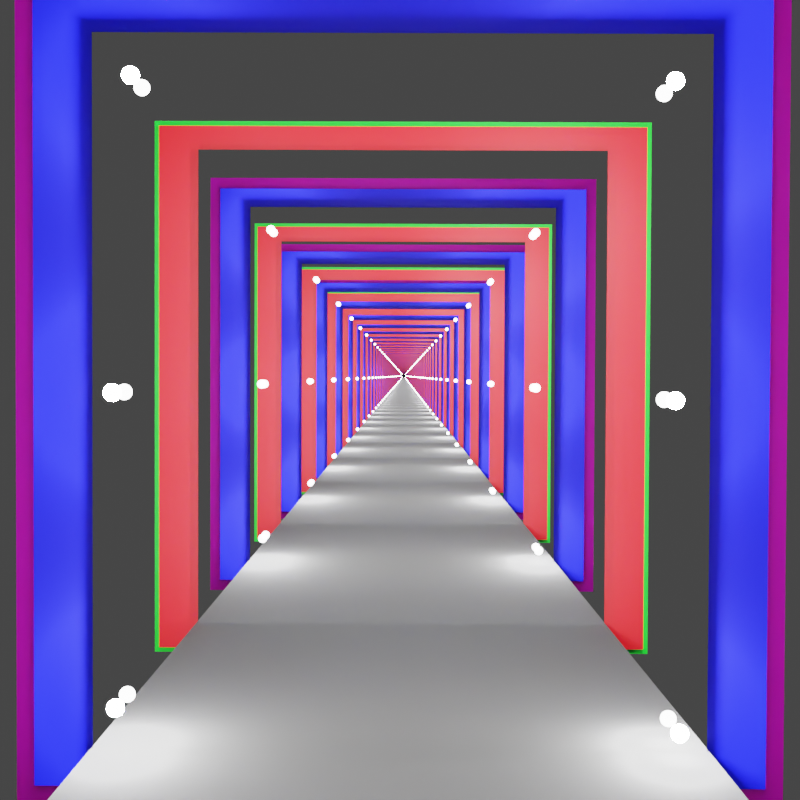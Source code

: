 # Source: FakeHallway.blend  (saved by Blender 3.2.14; exported with 4.5.12 LTS)
import bpy
from mathutils import Matrix  # noqa: F401  (used for matrix-valued properties, if any)

bpy.ops.wm.read_factory_settings(use_empty=True)
scene = bpy.context.scene
scene.name = 'Scene'

# ---- collections
col_collection = bpy.data.collections.new('Collection'); scene.collection.children.link(col_collection)

# ---- materials (node trees are filled in below, after node groups)
mat_material = bpy.data.materials.new('Material')
mat_material.alpha_threshold = 0.0
mat_material.line_color = (0.0, 0.0, 0.0, 1.0)
mat_material_001 = bpy.data.materials.new('Material.001')
mat_material_002 = bpy.data.materials.new('Material.002')
mat_material_003 = bpy.data.materials.new('Material.003')
mat_material_004 = bpy.data.materials.new('Material.004')
mat_material_005 = bpy.data.materials.new('Material.005')

# ---- material node trees
mat_material.use_nodes = True; mat_material.node_tree.nodes.clear()
_N = mat_material.node_tree.nodes; _L = mat_material.node_tree.links
n0 = _N.new('ShaderNodeOutputMaterial'); n0.name = 'Material Output'; n0.location = (300, 300)
n1 = _N.new('ShaderNodeBsdfPrincipled'); n1.name = 'Principled BSDF'; n1.location = (10, 300)
n1.distribution = 'GGX'
n1.subsurface_method = 'RANDOM_WALK_SKIN'
n1.inputs[0].default_value = (1.0, 1.0, 1.0, 1.0)
n1.inputs[1].default_value = 1.0
n1.inputs[2].default_value = 0.0
n1.inputs[3].default_value = 1.45
n1.inputs[27].default_value = (0.0, 0.0, 0.0, 1.0)
n1.inputs[28].default_value = 1.0
_L.new(n1.outputs[0], n0.inputs[0])
n0.is_active_output = True
mat_material_001.use_nodes = True; mat_material_001.node_tree.nodes.clear()
_N = mat_material_001.node_tree.nodes; _L = mat_material_001.node_tree.links
n0 = _N.new('ShaderNodeBsdfPrincipled'); n0.name = 'Principled BSDF'; n0.location = (10, 300)
n0.distribution = 'GGX'
n0.subsurface_method = 'RANDOM_WALK_SKIN'
n0.inputs[0].default_value = (0.0, 0.001859, 0.8, 1.0)
n0.inputs[3].default_value = 1.45
n0.inputs[27].default_value = (0.0, 0.0, 0.0, 1.0)
n0.inputs[28].default_value = 1.0
n1 = _N.new('ShaderNodeOutputMaterial'); n1.name = 'Material Output'; n1.location = (300, 300)
_L.new(n0.outputs[0], n1.inputs[0])
n1.is_active_output = True
mat_material_002.use_nodes = True; mat_material_002.node_tree.nodes.clear()
_N = mat_material_002.node_tree.nodes; _L = mat_material_002.node_tree.links
n0 = _N.new('ShaderNodeBsdfPrincipled'); n0.name = 'Principled BSDF'; n0.location = (10, 300)
n0.distribution = 'GGX'
n0.subsurface_method = 'RANDOM_WALK_SKIN'
n0.inputs[0].default_value = (0.8, 0.0, 0.003871, 1.0)
n0.inputs[3].default_value = 1.45
n0.inputs[27].default_value = (0.0, 0.0, 0.0, 1.0)
n0.inputs[28].default_value = 1.0
n1 = _N.new('ShaderNodeOutputMaterial'); n1.name = 'Material Output'; n1.location = (300, 300)
_L.new(n0.outputs[0], n1.inputs[0])
n1.is_active_output = True
mat_material_003.use_nodes = True; mat_material_003.node_tree.nodes.clear()
_N = mat_material_003.node_tree.nodes; _L = mat_material_003.node_tree.links
n0 = _N.new('ShaderNodeBsdfPrincipled'); n0.name = 'Principled BSDF'; n0.location = (10, 300)
n0.distribution = 'GGX'
n0.subsurface_method = 'RANDOM_WALK_SKIN'
n0.inputs[0].default_value = (0.0, 0.8, 0.01335, 1.0)
n0.inputs[3].default_value = 1.45
n0.inputs[27].default_value = (0.0, 0.0, 0.0, 1.0)
n0.inputs[28].default_value = 1.0
n1 = _N.new('ShaderNodeOutputMaterial'); n1.name = 'Material Output'; n1.location = (300, 300)
_L.new(n0.outputs[0], n1.inputs[0])
n1.is_active_output = True
mat_material_004.use_nodes = True; mat_material_004.node_tree.nodes.clear()
_N = mat_material_004.node_tree.nodes; _L = mat_material_004.node_tree.links
n0 = _N.new('ShaderNodeBsdfPrincipled'); n0.name = 'Principled BSDF'; n0.location = (10, 300)
n0.distribution = 'GGX'
n0.subsurface_method = 'RANDOM_WALK_SKIN'
n0.inputs[0].default_value = (0.8, 0.0, 0.7221, 1.0)
n0.inputs[3].default_value = 1.45
n0.inputs[27].default_value = (0.0, 0.0, 0.0, 1.0)
n0.inputs[28].default_value = 1.0
n1 = _N.new('ShaderNodeOutputMaterial'); n1.name = 'Material Output'; n1.location = (300, 300)
_L.new(n0.outputs[0], n1.inputs[0])
n1.is_active_output = True
mat_material_005.use_nodes = True; mat_material_005.node_tree.nodes.clear()
_N = mat_material_005.node_tree.nodes; _L = mat_material_005.node_tree.links
n0 = _N.new('ShaderNodeBsdfPrincipled'); n0.name = 'Principled BSDF'; n0.location = (10, 300)
n0.distribution = 'GGX'
n0.subsurface_method = 'RANDOM_WALK_SKIN'
n0.inputs[0].default_value = (0.04928, 0.04928, 0.04928, 1.0)
n0.inputs[2].default_value = 1.0
n0.inputs[3].default_value = 1.45
n0.inputs[27].default_value = (0.0, 0.0, 0.0, 1.0)
n0.inputs[28].default_value = 1.0
n1 = _N.new('ShaderNodeOutputMaterial'); n1.name = 'Material Output'; n1.location = (300, 300)
_L.new(n0.outputs[0], n1.inputs[0])
n1.is_active_output = True

# ---- world
world_world = bpy.data.worlds.new('World'); scene.world = world_world
world_world.use_nodes = True; world_world.node_tree.nodes.clear()
_N = world_world.node_tree.nodes; _L = world_world.node_tree.links
n0 = _N.new('ShaderNodeOutputWorld'); n0.name = 'World Output'; n0.location = (300, 300)
n1 = _N.new('ShaderNodeBackground'); n1.name = 'Background'; n1.location = (10, 300)
n1.inputs[0].default_value = (0.05088, 0.05088, 0.05088, 1.0)
_L.new(n1.outputs[0], n0.inputs[0])
n0.is_active_output = True
world_world.color = (0.05088, 0.05088, 0.05088)
world_world.use_sun_shadow = False
world_world.sun_shadow_jitter_overblur = 0.0

# ---- cameras
cam_camera = bpy.data.cameras.new('Camera')
cam_camera.clip_end = 1374.0
cam_camera.lens = 52.0
cam_camera.ortho_scale = 7.314

# ---- lights
light_light_006 = bpy.data.lights.new('Light.006', 'POINT')
light_light_006.transmission_factor = 0.0
light_light_006.energy = 2558.0
light_light_006.shadow_soft_size = 0.1
light_light_006.shadow_maximum_resolution = 0.006
light_light_006.use_absolute_resolution = True
light_light_007 = bpy.data.lights.new('Light.007', 'POINT')
light_light_007.transmission_factor = 0.0
light_light_007.energy = 1000.0
light_light_007.shadow_soft_size = 0.1
light_light_007.shadow_maximum_resolution = 0.006
light_light_007.use_absolute_resolution = True
light_light_008 = bpy.data.lights.new('Light.008', 'POINT')
light_light_008.transmission_factor = 0.0
light_light_008.energy = 1000.0
light_light_008.shadow_soft_size = 0.1
light_light_008.shadow_maximum_resolution = 0.006
light_light_008.use_absolute_resolution = True
light_light_009 = bpy.data.lights.new('Light.009', 'POINT')
light_light_009.transmission_factor = 0.0
light_light_009.energy = 1000.0
light_light_009.shadow_soft_size = 0.1
light_light_009.shadow_maximum_resolution = 0.006
light_light_009.use_absolute_resolution = True
light_light_010 = bpy.data.lights.new('Light.010', 'POINT')
light_light_010.transmission_factor = 0.0
light_light_010.energy = 1000.0
light_light_010.shadow_soft_size = 0.1
light_light_010.shadow_maximum_resolution = 0.006
light_light_010.use_absolute_resolution = True
light_light_011 = bpy.data.lights.new('Light.011', 'POINT')
light_light_011.transmission_factor = 0.0
light_light_011.energy = 1000.0
light_light_011.shadow_soft_size = 0.1
light_light_011.shadow_maximum_resolution = 0.006
light_light_011.use_absolute_resolution = True

# ---- meshes
me_cube = bpy.data.meshes.new('Cube')
me_cube.from_pydata([(1.0, 1.0, 1.0), (1.0, 1.0, -1.0), (1.0, -1.0, 1.0), (1.0, -1.0, -1.0), (-1.0, 1.0, 1.0), (-1.0, 1.0, -1.0), (-1.0, -1.0, 1.0), (-1.0, -1.0, -1.0)], [], [(0, 4, 6, 2), (3, 2, 6, 7), (7, 6, 4, 5), (5, 1, 3, 7), (1, 0, 2, 3), (5, 4, 0, 1)])
_uv = me_cube.uv_layers.new(name='UVMap')
_uv.uv.foreach_set('vector', [0.625, 0.5, 0.875, 0.5, 0.875, 0.75, 0.625, 0.75, 0.375, 0.75, 0.625, 0.75, 0.625, 1.0, 0.375, 1.0, 0.375, 0.0, 0.625, 0.0, 0.625, 0.25, 0.375, 0.25, 0.125, 0.5, 0.375, 0.5, 0.375, 0.75, 0.125, 0.75, 0.375, 0.5, 0.625, 0.5, 0.625, 0.75, 0.375, 0.75, 0.375, 0.25, 0.625, 0.25, 0.625, 0.5, 0.375, 0.5])
me_cube.materials.append(mat_material)
me_cube.use_mirror_vertex_groups = False
me_cube.update()
me_cube_001 = bpy.data.meshes.new('Cube.001')
me_cube_001.from_pydata([(1.0, 1.0, 1.0), (1.0, 1.0, -1.0), (1.0, -1.0, 1.0), (1.0, -1.0, -1.0), (-1.0, 1.0, 1.0), (-1.0, 1.0, -1.0), (-1.0, -1.0, 1.0), (-1.0, -1.0, -1.0)], [], [(0, 4, 6, 2), (3, 2, 6, 7), (7, 6, 4, 5), (5, 1, 3, 7), (1, 0, 2, 3), (5, 4, 0, 1)])
_uv = me_cube_001.uv_layers.new(name='UVMap')
_uv.uv.foreach_set('vector', [0.625, 0.5, 0.875, 0.5, 0.875, 0.75, 0.625, 0.75, 0.375, 0.75, 0.625, 0.75, 0.625, 1.0, 0.375, 1.0, 0.375, 0.0, 0.625, 0.0, 0.625, 0.25, 0.375, 0.25, 0.125, 0.5, 0.375, 0.5, 0.375, 0.75, 0.125, 0.75, 0.375, 0.5, 0.625, 0.5, 0.625, 0.75, 0.375, 0.75, 0.375, 0.25, 0.625, 0.25, 0.625, 0.5, 0.375, 0.5])
me_cube_001.materials.append(mat_material)
me_cube_001.use_mirror_vertex_groups = False
me_cube_001.update()
me_cube_002 = bpy.data.meshes.new('Cube.002')
me_cube_002.from_pydata([(-1.0, -1.0, -1.0), (-1.0, -1.0, 1.0), (-1.0, 1.0, -1.0), (-1.0, 1.0, 1.0), (1.0, -1.0, -1.0), (1.0, -1.0, 1.0), (1.0, 1.0, -1.0), (1.0, 1.0, 1.0)], [], [(0, 1, 3, 2), (2, 3, 7, 6), (6, 7, 5, 4), (4, 5, 1, 0), (2, 6, 4, 0), (7, 3, 1, 5)])
_uv = me_cube_002.uv_layers.new(name='UVMap')
_uv.uv.foreach_set('vector', [0.375, 0.0, 0.625, 0.0, 0.625, 0.25, 0.375, 0.25, 0.375, 0.25, 0.625, 0.25, 0.625, 0.5, 0.375, 0.5, 0.375, 0.5, 0.625, 0.5, 0.625, 0.75, 0.375, 0.75, 0.375, 0.75, 0.625, 0.75, 0.625, 1.0, 0.375, 1.0, 0.125, 0.5, 0.375, 0.5, 0.375, 0.75, 0.125, 0.75, 0.625, 0.5, 0.875, 0.5, 0.875, 0.75, 0.625, 0.75])
me_cube_002.materials.append(mat_material_001)
me_cube_002.update()
me_cube_003 = bpy.data.meshes.new('Cube.003')
me_cube_003.from_pydata([(-1.0, -1.0, -1.0), (-1.0, -1.0, 1.0), (-1.0, 1.0, -1.0), (-1.0, 1.0, 1.0), (1.0, -1.0, -1.0), (1.0, -1.0, 1.0), (1.0, 1.0, -1.0), (1.0, 1.0, 1.0)], [], [(0, 1, 3, 2), (2, 3, 7, 6), (6, 7, 5, 4), (4, 5, 1, 0), (2, 6, 4, 0), (7, 3, 1, 5)])
_uv = me_cube_003.uv_layers.new(name='UVMap')
_uv.uv.foreach_set('vector', [0.375, 0.0, 0.625, 0.0, 0.625, 0.25, 0.375, 0.25, 0.375, 0.25, 0.625, 0.25, 0.625, 0.5, 0.375, 0.5, 0.375, 0.5, 0.625, 0.5, 0.625, 0.75, 0.375, 0.75, 0.375, 0.75, 0.625, 0.75, 0.625, 1.0, 0.375, 1.0, 0.125, 0.5, 0.375, 0.5, 0.375, 0.75, 0.125, 0.75, 0.625, 0.5, 0.875, 0.5, 0.875, 0.75, 0.625, 0.75])
me_cube_003.materials.append(mat_material_002)
me_cube_003.update()
me_cube_004 = bpy.data.meshes.new('Cube.004')
me_cube_004.from_pydata([(-1.0, -1.0, -1.0), (-1.0, -1.0, 1.0), (-1.0, 1.0, -1.0), (-1.0, 1.0, 1.0), (1.0, -1.0, -1.0), (1.0, -1.0, 1.0), (1.0, 1.0, -1.0), (1.0, 1.0, 1.0)], [], [(0, 1, 3, 2), (2, 3, 7, 6), (6, 7, 5, 4), (4, 5, 1, 0), (2, 6, 4, 0), (7, 3, 1, 5)])
_uv = me_cube_004.uv_layers.new(name='UVMap')
_uv.uv.foreach_set('vector', [0.375, 0.0, 0.625, 0.0, 0.625, 0.25, 0.375, 0.25, 0.375, 0.25, 0.625, 0.25, 0.625, 0.5, 0.375, 0.5, 0.375, 0.5, 0.625, 0.5, 0.625, 0.75, 0.375, 0.75, 0.375, 0.75, 0.625, 0.75, 0.625, 1.0, 0.375, 1.0, 0.125, 0.5, 0.375, 0.5, 0.375, 0.75, 0.125, 0.75, 0.625, 0.5, 0.875, 0.5, 0.875, 0.75, 0.625, 0.75])
me_cube_004.materials.append(mat_material_003)
me_cube_004.update()
me_cube_005 = bpy.data.meshes.new('Cube.005')
me_cube_005.from_pydata([(-1.0, -1.0, -1.0), (-1.0, -1.0, 1.0), (-1.0, 1.0, -1.0), (-1.0, 1.0, 1.0), (1.0, -1.0, -1.0), (1.0, -1.0, 1.0), (1.0, 1.0, -1.0), (1.0, 1.0, 1.0)], [], [(0, 1, 3, 2), (2, 3, 7, 6), (6, 7, 5, 4), (4, 5, 1, 0), (2, 6, 4, 0), (7, 3, 1, 5)])
_uv = me_cube_005.uv_layers.new(name='UVMap')
_uv.uv.foreach_set('vector', [0.375, 0.0, 0.625, 0.0, 0.625, 0.25, 0.375, 0.25, 0.375, 0.25, 0.625, 0.25, 0.625, 0.5, 0.375, 0.5, 0.375, 0.5, 0.625, 0.5, 0.625, 0.75, 0.375, 0.75, 0.375, 0.75, 0.625, 0.75, 0.625, 1.0, 0.375, 1.0, 0.125, 0.5, 0.375, 0.5, 0.375, 0.75, 0.125, 0.75, 0.625, 0.5, 0.875, 0.5, 0.875, 0.75, 0.625, 0.75])
me_cube_005.materials.append(mat_material_004)
me_cube_005.update()
me_plane = bpy.data.meshes.new('Plane')
me_plane.from_pydata([(-1.0, -1.0, 0.0), (1.0, -1.0, 0.0), (-1.0, 1.0, 0.0), (1.0, 1.0, 0.0)], [], [(0, 1, 3, 2)])
_uv = me_plane.uv_layers.new(name='UVMap')
_uv.uv.foreach_set('vector', [0.0, 0.0, 1.0, 0.0, 1.0, 1.0, 0.0, 1.0])
me_plane.materials.append(mat_material_005)
me_plane.update()

# ---- objects
ob_cube = bpy.data.objects.new('Cube', me_cube)
ob_camera = bpy.data.objects.new('Camera', cam_camera)
ob_cube_001 = bpy.data.objects.new('Cube.001', me_cube_001)
ob_light_006 = bpy.data.objects.new('Light.006', light_light_006)
ob_light_007 = bpy.data.objects.new('Light.007', light_light_007)
ob_light_008 = bpy.data.objects.new('Light.008', light_light_008)
ob_light_009 = bpy.data.objects.new('Light.009', light_light_009)
ob_light_010 = bpy.data.objects.new('Light.010', light_light_010)
ob_light_011 = bpy.data.objects.new('Light.011', light_light_011)
ob_cube_002 = bpy.data.objects.new('Cube.002', me_cube_002)
ob_cube_003 = bpy.data.objects.new('Cube.003', me_cube_003)
ob_cube_004 = bpy.data.objects.new('Cube.004', me_cube_004)
ob_cube_005 = bpy.data.objects.new('Cube.005', me_cube_005)
ob_plane = bpy.data.objects.new('Plane', me_plane)

# ---- transforms, parenting, visibility, modifiers, constraints
ob_cube.location = (5.404, 0.0, 0.0)
ob_cube.scale = (1.0, 3.553, 4.139)
ob_cube.lock_rotations_4d = False
ob_cube.empty_display_type = 'ARROWS'
ob_cube.lineart.crease_threshold = 0.0
ob_camera.location = (12.85, 0.02866, 0.2222)
ob_camera.rotation_euler = (1.55, -0.004019, 1.574)
ob_camera.scale = (1.0, 1.0, 1.0)
ob_camera.lock_rotations_4d = False
ob_camera.empty_display_type = 'ARROWS'
ob_camera.color = (0.0, 0.0, 0.0, 0.0)
ob_camera.display_type = 'WIRE'
ob_camera.lineart.crease_threshold = 0.0
ob_cube_001.location = (14.24, 0.0, 0.0)
ob_cube_001.scale = (1.0, 3.553, 4.139)
ob_cube_001.lock_rotations_4d = False
ob_cube_001.empty_display_type = 'ARROWS'
ob_cube_001.lineart.crease_threshold = 0.0
ob_light_006.location = (12.96, 3.055, 3.53)
ob_light_006.rotation_euler = (0.6503, 0.05522, 1.866)
ob_light_006.lock_rotations_4d = False
ob_light_006.empty_display_type = 'ARROWS'
ob_light_006.color = (0.0, 0.0, 0.0, 0.0)
ob_light_006.lineart.crease_threshold = 0.0
ob_light_007.location = (12.96, -3.044, 3.578)
ob_light_007.rotation_euler = (0.6503, 0.05522, 1.866)
ob_light_007.lock_rotations_4d = False
ob_light_007.empty_display_type = 'ARROWS'
ob_light_007.color = (0.0, 0.0, 0.0, 0.0)
ob_light_007.lineart.crease_threshold = 0.0
ob_light_008.location = (12.96, -3.221, -3.551)
ob_light_008.rotation_euler = (0.6503, 0.05522, 1.866)
ob_light_008.lock_rotations_4d = False
ob_light_008.empty_display_type = 'ARROWS'
ob_light_008.color = (0.0, 0.0, 0.0, 0.0)
ob_light_008.lineart.crease_threshold = 0.0
ob_light_009.location = (12.96, 3.167, -3.808)
ob_light_009.rotation_euler = (0.6503, 0.05522, 1.866)
ob_light_009.lock_rotations_4d = False
ob_light_009.empty_display_type = 'ARROWS'
ob_light_009.color = (0.0, 0.0, 0.0, 0.0)
ob_light_009.lineart.crease_threshold = 0.0
ob_light_010.location = (12.96, 3.087, -0.04259)
ob_light_010.rotation_euler = (0.6503, 0.05522, 1.866)
ob_light_010.lock_rotations_4d = False
ob_light_010.empty_display_type = 'ARROWS'
ob_light_010.color = (0.0, 0.0, 0.0, 0.0)
ob_light_010.lineart.crease_threshold = 0.0
ob_light_011.location = (12.96, -3.254, 0.02178)
ob_light_011.rotation_euler = (0.6503, 0.05522, 1.866)
ob_light_011.lock_rotations_4d = False
ob_light_011.empty_display_type = 'ARROWS'
ob_light_011.color = (0.0, 0.0, 0.0, 0.0)
ob_light_011.lineart.crease_threshold = 0.0
ob_cube_002.location = (14.36, 0.0, 0.0)
ob_cube_002.scale = (1.0, 4.27, 4.583)
ob_cube_003.location = (5.228, 0.0, 0.0)
ob_cube_003.scale = (1.0, 4.27, 4.583)
ob_cube_004.location = (5.072, 0.0, 0.0)
ob_cube_004.scale = (1.024, 4.371, 4.691)
ob_cube_005.location = (14.58, 0.0, 0.0)
ob_cube_005.scale = (1.06, 4.528, 4.859)
ob_plane.location = (9.141, 0.0, -4.106)
ob_plane.scale = (4.52, 3.58, 1.0)

# ---- collection membership
col_collection.objects.link(ob_cube)
col_collection.objects.link(ob_camera)
col_collection.objects.link(ob_cube_001)
col_collection.objects.link(ob_light_006)
col_collection.objects.link(ob_light_007)
col_collection.objects.link(ob_light_008)
col_collection.objects.link(ob_light_009)
col_collection.objects.link(ob_light_010)
col_collection.objects.link(ob_light_011)
col_collection.objects.link(ob_cube_002)
col_collection.objects.link(ob_cube_003)
col_collection.objects.link(ob_cube_004)
col_collection.objects.link(ob_cube_005)
col_collection.objects.link(ob_plane)

# ---- scene / render settings (as saved in the file)
scene.camera = ob_camera
scene.frame_start = 1; scene.frame_end = 250; scene.frame_set(1)
scene.render.engine = 'CYCLES'
scene.render.resolution_y = 1920
scene.render.pixel_aspect_y = 1.2
scene.render.film_transparent = True
scene.render.use_border = True
scene.cycles.feature_set = 'EXPERIMENTAL'
scene.cycles.samples = 500
scene.cycles.sampling_pattern = 'TABULATED_SOBOL'
scene.cycles.use_light_tree = False
scene.cycles.max_bounces = 400
scene.cycles.glossy_bounces = 400
scene.cycles.transmission_bounces = 14
scene.view_settings.view_transform = 'Filmic'
bpy.context.view_layer.update()
